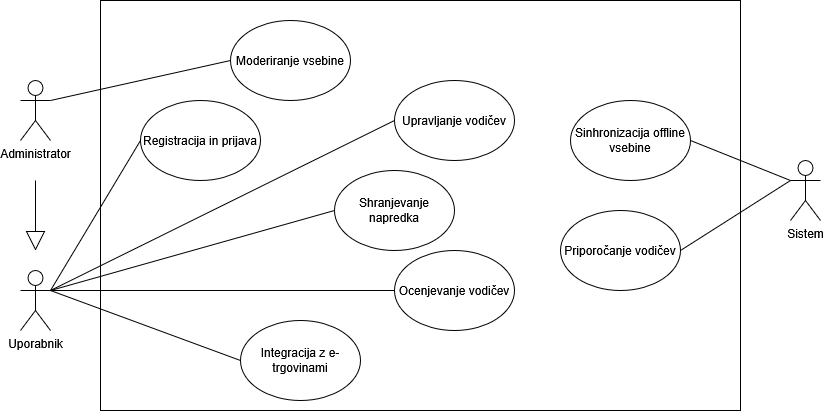

The diagram above was exported from draw.io. Its source (the exported page's mxGraphModel, read from the mxfile embedded in the PNG):
<mxGraphModel dx="1242" dy="638" grid="1" gridSize="10" guides="1" tooltips="1" connect="1" arrows="1" fold="1" page="1" pageScale="1" pageWidth="827" pageHeight="1169" math="0" shadow="0">
  <root>
    <mxCell id="0" />
    <mxCell id="1" parent="0" />
    <mxCell id="AvG-EWY9KKl4MHeHkSTN-1" value="" style="rounded=0;whiteSpace=wrap;html=1;" vertex="1" parent="1">
      <mxGeometry x="120" y="100" width="640" height="410" as="geometry" />
    </mxCell>
    <mxCell id="AvG-EWY9KKl4MHeHkSTN-16" style="edgeStyle=orthogonalEdgeStyle;rounded=0;orthogonalLoop=1;jettySize=auto;html=1;curved=0;endArrow=block;endFill=0;endSize=17;startSize=6;" edge="1" parent="1">
      <mxGeometry relative="1" as="geometry">
        <mxPoint x="55" y="350" as="targetPoint" />
        <mxPoint x="55" y="280" as="sourcePoint" />
      </mxGeometry>
    </mxCell>
    <mxCell id="AvG-EWY9KKl4MHeHkSTN-2" value="Administrator" style="shape=umlActor;verticalLabelPosition=bottom;verticalAlign=top;html=1;outlineConnect=0;" vertex="1" parent="1">
      <mxGeometry x="40" y="180" width="30" height="60" as="geometry" />
    </mxCell>
    <mxCell id="AvG-EWY9KKl4MHeHkSTN-3" value="Uporabnik" style="shape=umlActor;verticalLabelPosition=bottom;verticalAlign=top;html=1;outlineConnect=0;" vertex="1" parent="1">
      <mxGeometry x="40" y="370" width="30" height="60" as="geometry" />
    </mxCell>
    <mxCell id="AvG-EWY9KKl4MHeHkSTN-4" value="Sistem" style="shape=umlActor;verticalLabelPosition=bottom;verticalAlign=top;html=1;outlineConnect=0;" vertex="1" parent="1">
      <mxGeometry x="810" y="260" width="30" height="60" as="geometry" />
    </mxCell>
    <mxCell id="AvG-EWY9KKl4MHeHkSTN-5" value="Registracija in prijava" style="ellipse;whiteSpace=wrap;html=1;" vertex="1" parent="1">
      <mxGeometry x="160" y="200" width="120" height="80" as="geometry" />
    </mxCell>
    <mxCell id="AvG-EWY9KKl4MHeHkSTN-6" value="Upravljanje vodičev" style="ellipse;whiteSpace=wrap;html=1;" vertex="1" parent="1">
      <mxGeometry x="414" y="180" width="120" height="80" as="geometry" />
    </mxCell>
    <mxCell id="AvG-EWY9KKl4MHeHkSTN-7" value="Shranjevanje napredka" style="ellipse;whiteSpace=wrap;html=1;" vertex="1" parent="1">
      <mxGeometry x="354" y="270" width="120" height="80" as="geometry" />
    </mxCell>
    <mxCell id="AvG-EWY9KKl4MHeHkSTN-8" value="Ocenjevanje vodičev" style="ellipse;whiteSpace=wrap;html=1;" vertex="1" parent="1">
      <mxGeometry x="414" y="350" width="120" height="80" as="geometry" />
    </mxCell>
    <mxCell id="AvG-EWY9KKl4MHeHkSTN-9" value="Sinhronizacija offline vsebine" style="ellipse;whiteSpace=wrap;html=1;" vertex="1" parent="1">
      <mxGeometry x="590" y="200" width="120" height="80" as="geometry" />
    </mxCell>
    <mxCell id="AvG-EWY9KKl4MHeHkSTN-10" value="Priporočanje vodičev" style="ellipse;whiteSpace=wrap;html=1;" vertex="1" parent="1">
      <mxGeometry x="580" y="310" width="120" height="80" as="geometry" />
    </mxCell>
    <mxCell id="AvG-EWY9KKl4MHeHkSTN-11" value="Moderiranje vsebine" style="ellipse;whiteSpace=wrap;html=1;" vertex="1" parent="1">
      <mxGeometry x="250" y="120" width="120" height="80" as="geometry" />
    </mxCell>
    <mxCell id="AvG-EWY9KKl4MHeHkSTN-12" value="Integracija z e-trgovinami" style="ellipse;whiteSpace=wrap;html=1;" vertex="1" parent="1">
      <mxGeometry x="260" y="420" width="120" height="80" as="geometry" />
    </mxCell>
    <mxCell id="AvG-EWY9KKl4MHeHkSTN-19" value="" style="endArrow=none;html=1;rounded=0;exitX=1;exitY=0.3333333333333333;exitDx=0;exitDy=0;exitPerimeter=0;entryX=0;entryY=0.5;entryDx=0;entryDy=0;" edge="1" parent="1" source="AvG-EWY9KKl4MHeHkSTN-2" target="AvG-EWY9KKl4MHeHkSTN-11">
      <mxGeometry width="50" height="50" relative="1" as="geometry">
        <mxPoint x="390" y="360" as="sourcePoint" />
        <mxPoint x="440" y="310" as="targetPoint" />
      </mxGeometry>
    </mxCell>
    <mxCell id="AvG-EWY9KKl4MHeHkSTN-20" value="" style="endArrow=none;html=1;rounded=0;exitX=1;exitY=0.3333333333333333;exitDx=0;exitDy=0;exitPerimeter=0;entryX=0;entryY=0.5;entryDx=0;entryDy=0;" edge="1" parent="1" source="AvG-EWY9KKl4MHeHkSTN-3" target="AvG-EWY9KKl4MHeHkSTN-5">
      <mxGeometry width="50" height="50" relative="1" as="geometry">
        <mxPoint x="390" y="360" as="sourcePoint" />
        <mxPoint x="440" y="310" as="targetPoint" />
      </mxGeometry>
    </mxCell>
    <mxCell id="AvG-EWY9KKl4MHeHkSTN-21" value="" style="endArrow=none;html=1;rounded=0;exitX=1;exitY=0.3333333333333333;exitDx=0;exitDy=0;exitPerimeter=0;entryX=0;entryY=0.5;entryDx=0;entryDy=0;" edge="1" parent="1" source="AvG-EWY9KKl4MHeHkSTN-3" target="AvG-EWY9KKl4MHeHkSTN-6">
      <mxGeometry width="50" height="50" relative="1" as="geometry">
        <mxPoint x="390" y="360" as="sourcePoint" />
        <mxPoint x="440" y="310" as="targetPoint" />
      </mxGeometry>
    </mxCell>
    <mxCell id="AvG-EWY9KKl4MHeHkSTN-22" value="" style="endArrow=none;html=1;rounded=0;exitX=1;exitY=0.3333333333333333;exitDx=0;exitDy=0;exitPerimeter=0;entryX=0;entryY=0.5;entryDx=0;entryDy=0;" edge="1" parent="1" source="AvG-EWY9KKl4MHeHkSTN-3" target="AvG-EWY9KKl4MHeHkSTN-8">
      <mxGeometry width="50" height="50" relative="1" as="geometry">
        <mxPoint x="390" y="360" as="sourcePoint" />
        <mxPoint x="440" y="310" as="targetPoint" />
      </mxGeometry>
    </mxCell>
    <mxCell id="AvG-EWY9KKl4MHeHkSTN-23" value="" style="endArrow=none;html=1;rounded=0;entryX=0;entryY=0.5;entryDx=0;entryDy=0;" edge="1" parent="1" target="AvG-EWY9KKl4MHeHkSTN-12">
      <mxGeometry width="50" height="50" relative="1" as="geometry">
        <mxPoint x="70" y="390" as="sourcePoint" />
        <mxPoint x="440" y="310" as="targetPoint" />
      </mxGeometry>
    </mxCell>
    <mxCell id="AvG-EWY9KKl4MHeHkSTN-24" value="" style="endArrow=none;html=1;rounded=0;exitX=1;exitY=0.3333333333333333;exitDx=0;exitDy=0;exitPerimeter=0;entryX=0;entryY=0.5;entryDx=0;entryDy=0;" edge="1" parent="1" source="AvG-EWY9KKl4MHeHkSTN-3" target="AvG-EWY9KKl4MHeHkSTN-7">
      <mxGeometry width="50" height="50" relative="1" as="geometry">
        <mxPoint x="390" y="360" as="sourcePoint" />
        <mxPoint x="440" y="310" as="targetPoint" />
      </mxGeometry>
    </mxCell>
    <mxCell id="AvG-EWY9KKl4MHeHkSTN-25" value="" style="endArrow=none;html=1;rounded=0;entryX=0;entryY=0.3333333333333333;entryDx=0;entryDy=0;entryPerimeter=0;exitX=1;exitY=0.5;exitDx=0;exitDy=0;" edge="1" parent="1" source="AvG-EWY9KKl4MHeHkSTN-9" target="AvG-EWY9KKl4MHeHkSTN-4">
      <mxGeometry width="50" height="50" relative="1" as="geometry">
        <mxPoint x="390" y="360" as="sourcePoint" />
        <mxPoint x="440" y="310" as="targetPoint" />
      </mxGeometry>
    </mxCell>
    <mxCell id="AvG-EWY9KKl4MHeHkSTN-26" value="" style="endArrow=none;html=1;rounded=0;exitX=1;exitY=0.5;exitDx=0;exitDy=0;" edge="1" parent="1" source="AvG-EWY9KKl4MHeHkSTN-10">
      <mxGeometry width="50" height="50" relative="1" as="geometry">
        <mxPoint x="390" y="360" as="sourcePoint" />
        <mxPoint x="810" y="280" as="targetPoint" />
      </mxGeometry>
    </mxCell>
  </root>
</mxGraphModel>